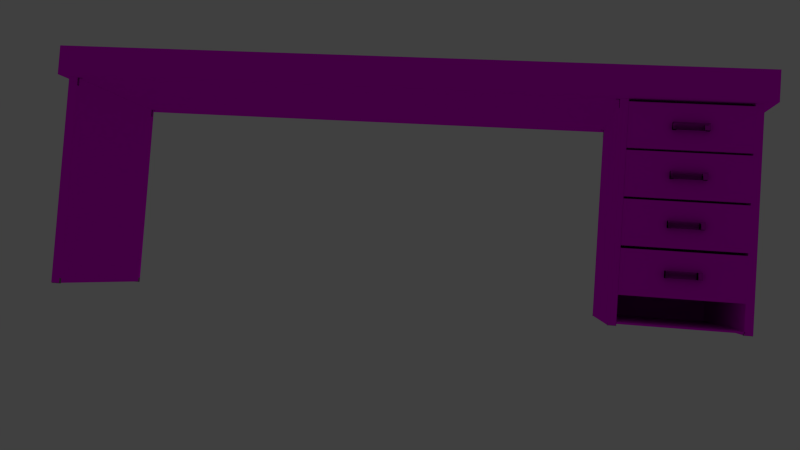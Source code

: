# Source: Desk.blend  (saved by Blender 2.72.0; exported with 4.5.12 LTS)
import bpy
from mathutils import Matrix  # noqa: F401  (used for matrix-valued properties, if any)

bpy.ops.wm.read_factory_settings(use_empty=True)
scene = bpy.context.scene
scene.name = 'Scene'

# ---- collections
col_collection_1 = bpy.data.collections.new('Collection 1'); scene.collection.children.link(col_collection_1)

# ---- images (referenced by path relative to the original .blend; pixels are not part of the script)
import os
ASSET_DIR = os.environ.get("B2B_ASSET_DIR", "")  # directory of the original .blend (textures are referenced by path, not embedded)
HERE = os.path.dirname(os.path.abspath(__file__))  # packed textures are extracted next to this script under _unpacked/

def load_image(name, relpath, width, height, colorspace="sRGB"):
    """Load a texture the original file referenced (path relative to the .blend, or extracted next to this script)."""
    p = next((c for c in (os.path.join(HERE, relpath), os.path.join(ASSET_DIR, relpath)) if relpath and os.path.exists(c)), "")
    if p:
        img = bpy.data.images.load(p, check_existing=True)
        img.name = name
    else:  # same state as the original file: an image datablock whose file is absent (Cycles renders it pink)
        img = bpy.data.images.new(name, width, height)
        img.source = "FILE"
        img.filepath = "//" + (relpath or name)
    img.colorspace_settings.name = colorspace
    return img
img_deskbody_jpg = load_image('DeskBody.jpg', 'DeskBody.jpg', 1024, 1024, 'sRGB')

# ---- materials (node trees are filled in below, after node groups)
mat_metalsupport = bpy.data.materials.new('MetalSupport')
mat_metalsupport.alpha_threshold = 0.0
mat_metalsupport.roughness = 0.5
mat_metalsupport.line_color = (0.0, 0.0, 0.0, 1.0)
mat_deskbody = bpy.data.materials.new('DeskBody')
mat_deskbody.alpha_threshold = 0.0
mat_deskbody.roughness = 0.5
mat_drawerpicker = bpy.data.materials.new('DrawerPicker')
mat_drawerpicker.alpha_threshold = 0.0
mat_drawerpicker.roughness = 0.5
mat_footsupport = bpy.data.materials.new('FootSupport')
mat_footsupport.alpha_threshold = 0.0
mat_footsupport.roughness = 0.5

# ---- material node trees
mat_metalsupport.use_nodes = True; mat_metalsupport.node_tree.nodes.clear()
_N = mat_metalsupport.node_tree.nodes; _L = mat_metalsupport.node_tree.links
n0 = _N.new('ShaderNodeOutputMaterial'); n0.name = 'Material Output'; n0.location = (300, 300)
n1 = _N.new('ShaderNodeBsdfRefraction'); n1.name = 'Refraction BSDF'; n1.location = (100, 300)
n1.inputs[0].default_value = (0.8, 0.8, 0.8, 1.0)
_L.new(n1.outputs[0], n0.inputs[0])
n0.is_active_output = True
mat_deskbody.use_nodes = True; mat_deskbody.node_tree.nodes.clear()
_N = mat_deskbody.node_tree.nodes; _L = mat_deskbody.node_tree.links
n0 = _N.new('ShaderNodeOutputMaterial'); n0.name = 'Material Output'; n0.location = (300, 300)
n1 = _N.new('ShaderNodeBsdfDiffuse'); n1.name = 'Diffuse BSDF'; n1.location = (100, 300)
n2 = _N.new('ShaderNodeTexImage'); n2.name = 'Image Texture'; n2.location = (-90, 300)
n2.width = 140
n2.image = img_deskbody_jpg
n3 = _N.new('ShaderNodeTexCoord'); n3.name = 'Texture Coordinate'; n3.location = (-274, 306)
_L.new(n1.outputs[0], n0.inputs[0])
_L.new(n2.outputs[0], n1.inputs[0])
_L.new(n3.outputs[0], n2.inputs[0])
n0.is_active_output = True
mat_drawerpicker.use_nodes = True; mat_drawerpicker.node_tree.nodes.clear()
_N = mat_drawerpicker.node_tree.nodes; _L = mat_drawerpicker.node_tree.links
n0 = _N.new('ShaderNodeOutputMaterial'); n0.name = 'Material Output'; n0.location = (300, 300)
n1 = _N.new('ShaderNodeBsdfRefraction'); n1.name = 'Refraction BSDF'; n1.location = (100, 300)
n1.inputs[0].default_value = (0.8, 0.8, 0.8, 1.0)
n1.inputs[2].default_value = 0.3
_L.new(n1.outputs[0], n0.inputs[0])
n0.is_active_output = True
mat_footsupport.use_nodes = True; mat_footsupport.node_tree.nodes.clear()
_N = mat_footsupport.node_tree.nodes; _L = mat_footsupport.node_tree.links
n0 = _N.new('ShaderNodeOutputMaterial'); n0.name = 'Material Output'; n0.location = (300, 300)
n1 = _N.new('ShaderNodeBsdfDiffuse'); n1.name = 'Diffuse BSDF'; n1.location = (10, 300)
n1.inputs[0].default_value = (0.196, 0.196, 0.196, 1.0)
_L.new(n1.outputs[0], n0.inputs[0])
n0.is_active_output = True

# ---- world
world_world = bpy.data.worlds.new('World'); scene.world = world_world
world_world.use_nodes = True; world_world.node_tree.nodes.clear()
_N = world_world.node_tree.nodes; _L = world_world.node_tree.links
n0 = _N.new('ShaderNodeOutputWorld'); n0.name = 'World Output'; n0.location = (300, 300)
n1 = _N.new('ShaderNodeBackground'); n1.name = 'Background'; n1.location = (10, 300)
n1.inputs[0].default_value = (0.05088, 0.05088, 0.05088, 1.0)
_L.new(n1.outputs[0], n0.inputs[0])
n0.is_active_output = True
world_world.color = (0.05088, 0.05088, 0.05088)
world_world.use_sun_shadow = False
world_world.sun_shadow_jitter_overblur = 0.0
world_world.cycles.sampling_method = 'MANUAL'
world_world.cycles.sample_map_resolution = 256

# ---- cameras
cam_camera = bpy.data.cameras.new('Camera')
cam_camera.clip_end = 100.0
cam_camera.lens = 35.0
cam_camera.sensor_width = 32.0
cam_camera.sensor_height = 18.0
cam_camera.ortho_scale = 7.314
cam_camera.dof.focus_distance = 0.0

# ---- lights
light_lamp = bpy.data.lights.new('Lamp', 'POINT')
light_lamp.transmission_factor = 0.0
light_lamp.cutoff_distance = 30.0
light_lamp.energy = 100.0
light_lamp.shadow_buffer_clip_start = 1.001
light_lamp.shadow_soft_size = 0.1
light_lamp.shadow_maximum_resolution = 0.006
light_lamp.use_absolute_resolution = True
light_lamp.cycles.use_multiple_importance_sampling = False

# ---- meshes
me_cube = bpy.data.meshes.new('Cube')
me_cube.from_pydata([(1.0, 1.0, -1.0), (1.0, -1.0, -1.0), (-1.0, -1.0, -1.0), (-1.0, 1.0, -1.0), (1.0, 1.0, 1.0), (1.0, -1.0, 1.0), (-1.0, -1.0, 1.0), (-1.0, 1.0, 1.0), (-0.9803, 0.9023, -15.24), (-0.9803, -0.9023, -15.24), (-0.9803, -0.9023, -1.004), (-0.9803, 0.9023, -1.004), (-0.9578, 0.9023, -15.24), (-0.9578, -0.9023, -15.24), (-0.9578, -0.9023, -1.004), (-0.9578, 0.9023, -1.004), (0.9481, 0.9023, -15.24), (0.9481, -0.9023, -15.24), (0.9481, -0.9023, -1.004), (0.9481, 0.9023, -1.004), (0.9706, 0.9023, -15.24), (0.9706, -0.9023, -15.24), (0.9706, -0.9023, -1.004), (0.9706, 0.9023, -1.004), (0.6026, 0.9023, -15.24), (0.6026, -0.9023, -15.24), (0.6026, -0.9023, -1.004), (0.6026, 0.9023, -1.004), (0.6251, 0.9023, -15.24), (0.6251, -0.9023, -15.24), (0.6251, -0.9023, -1.004), (0.6251, 0.9023, -1.004), (0.624, 0.9023, -15.02), (0.624, -0.9023, -15.02), (0.9499, -0.9023, -15.02), (0.9499, 0.9023, -15.02), (0.624, 0.9023, -15.13), (0.624, -0.9023, -15.13), (0.9499, -0.9023, -15.13), (0.9499, 0.9023, -15.13), (0.624, 0.8909, -1.004), (0.624, 0.8909, -15.02), (0.9499, 0.8909, -15.02), (0.9499, 0.8909, -1.004), (0.624, 0.8999, -1.004), (0.624, 0.8999, -15.02), (0.9499, 0.8999, -15.02), (0.9499, 0.8999, -1.004)], [], [(0, 1, 2, 3), (4, 7, 6, 5), (0, 4, 5, 1), (1, 5, 6, 2), (2, 6, 7, 3), (4, 0, 3, 7), (8, 9, 10, 11), (12, 15, 14, 13), (8, 12, 13, 9), (9, 13, 14, 10), (10, 14, 15, 11), (12, 8, 11, 15), (16, 17, 18, 19), (20, 23, 22, 21), (16, 20, 21, 17), (17, 21, 22, 18), (18, 22, 23, 19), (20, 16, 19, 23), (24, 25, 26, 27), (28, 31, 30, 29), (24, 28, 29, 25), (25, 29, 30, 26), (26, 30, 31, 27), (28, 24, 27, 31), (32, 33, 34, 35), (36, 39, 38, 37), (32, 36, 37, 33), (33, 37, 38, 34), (34, 38, 39, 35), (36, 32, 35, 39), (40, 41, 42, 43), (44, 47, 46, 45), (40, 44, 45, 41), (41, 45, 46, 42), (42, 46, 47, 43), (44, 40, 43, 47)])
me_cube.polygons.foreach_set('material_index', [1, 1, 1, 1, 1, 1, 1, 1, 1, 1, 1, 1, 1, 1, 1, 1, 1, 1, 1, 1, 1, 1, 1, 1, 1, 1, 1, 1, 1, 1, 1, 1, 1, 1, 1, 1])
me_cube.materials.append(mat_metalsupport)
me_cube.materials.append(mat_deskbody)
me_cube.use_remesh_preserve_volume = False
me_cube.use_remesh_preserve_attributes = False
me_cube.use_mirror_vertex_groups = False
me_cube.update()
me_cube_018 = bpy.data.meshes.new('Cube.018')
me_cube_018.from_pydata([(-1.0, -0.5982, 0.4314), (-1.0, 0.5726, 0.4314), (-1.0, 0.5726, -0.4331), (-1.0, -0.5982, -0.4331), (1.0, -0.5982, 0.4314), (1.0, -0.5982, -0.4331), (-0.9853, -0.5894, 0.4314), (-0.9853, 0.5642, 0.4314), (0.9853, 0.5642, 0.4314), (1.0, 0.5726, 0.4314), (0.9853, -0.5894, 0.4314), (1.0, 0.5726, -0.4331), (-0.9853, -0.5894, -0.4055), (-0.9853, 0.5642, -0.4055), (0.9853, 0.5642, -0.4055), (0.9853, -0.5894, -0.4055), (-0.295, -0.6317, -0.06794), (-0.295, -0.6193, -0.06794), (0.2954, -0.6193, -0.06794), (0.2954, -0.6317, -0.06794), (-0.295, -0.6317, 0.06796), (-0.295, -0.6193, 0.06796), (0.2954, -0.6193, 0.06796), (0.2954, -0.6317, 0.06796), (0.2364, -0.6193, 0.06796), (0.2364, -0.6193, -0.06794), (0.2364, -0.6317, 0.06796), (0.2364, -0.6317, -0.06794), (-0.2331, -0.6193, -0.06794), (-0.2331, -0.6317, 0.06796), (-0.2331, -0.6193, 0.06796), (-0.2331, -0.6317, -0.06794), (-0.295, -0.5982, -0.06794), (0.2954, -0.5982, -0.06794), (-0.295, -0.5982, 0.06796), (0.2954, -0.5982, 0.06796), (0.2364, -0.5982, 0.06796), (0.2364, -0.5982, -0.06794), (-0.2331, -0.5982, -0.06794), (-0.2331, -0.5982, 0.06796)], [], [(0, 1, 2, 3), (4, 0, 3, 5), (0, 6, 7, 8, 9, 1), (0, 4, 9, 8, 10, 6), (1, 9, 11, 2), (3, 2, 11, 5), (9, 4, 5, 11), (7, 6, 12, 13), (8, 7, 13, 14), (12, 15, 14, 13), (6, 10, 15, 12), (10, 8, 14, 15), (20, 21, 17, 16), (21, 30, 39, 34), (22, 23, 19, 18), (29, 20, 16, 31), (27, 25, 18, 19), (29, 30, 21, 20), (30, 24, 25, 28), (23, 26, 27, 19), (31, 28, 25, 27), (23, 22, 24, 26), (26, 29, 31, 27), (26, 24, 30, 29), (30, 28, 38, 39), (16, 17, 28, 31), (36, 35, 33, 37), (34, 39, 38, 32), (25, 24, 36, 37), (18, 25, 37, 33), (28, 17, 32, 38), (22, 18, 33, 35), (24, 22, 35, 36), (17, 21, 34, 32)])
me_cube_018.polygons.foreach_set('material_index', [1, 1, 1, 1, 1, 1, 1, 1, 1, 1, 1, 1, 0, 0, 0, 0, 0, 0, 0, 0, 0, 0, 0, 0, 0, 0, 0, 0, 0, 0, 0, 0, 0, 0])
me_cube_018.materials.append(mat_drawerpicker)
me_cube_018.materials.append(mat_deskbody)
me_cube_018.use_remesh_preserve_volume = False
me_cube_018.use_remesh_preserve_attributes = False
me_cube_018.use_mirror_vertex_groups = False
me_cube_018.update()
me_cube_017 = bpy.data.meshes.new('Cube.017')
me_cube_017.from_pydata([(-1.0, -0.5982, 0.4314), (-1.0, 0.5726, 0.4314), (-1.0, 0.5726, -0.4331), (-1.0, -0.5982, -0.4331), (1.0, -0.5982, 0.4314), (1.0, -0.5982, -0.4331), (-0.9853, -0.5894, 0.4314), (-0.9853, 0.5642, 0.4314), (0.9853, 0.5642, 0.4314), (1.0, 0.5726, 0.4314), (0.9853, -0.5894, 0.4314), (1.0, 0.5726, -0.4331), (-0.9853, -0.5894, -0.4055), (-0.9853, 0.5642, -0.4055), (0.9853, 0.5642, -0.4055), (0.9853, -0.5894, -0.4055), (-0.295, -0.6317, -0.06794), (-0.295, -0.6193, -0.06794), (0.2954, -0.6193, -0.06794), (0.2954, -0.6317, -0.06794), (-0.295, -0.6317, 0.06796), (-0.295, -0.6193, 0.06796), (0.2954, -0.6193, 0.06796), (0.2954, -0.6317, 0.06796), (0.2364, -0.6193, 0.06796), (0.2364, -0.6193, -0.06794), (0.2364, -0.6317, 0.06796), (0.2364, -0.6317, -0.06794), (-0.2331, -0.6193, -0.06794), (-0.2331, -0.6317, 0.06796), (-0.2331, -0.6193, 0.06796), (-0.2331, -0.6317, -0.06794), (-0.295, -0.5982, -0.06794), (0.2954, -0.5982, -0.06794), (-0.295, -0.5982, 0.06796), (0.2954, -0.5982, 0.06796), (0.2364, -0.5982, 0.06796), (0.2364, -0.5982, -0.06794), (-0.2331, -0.5982, -0.06794), (-0.2331, -0.5982, 0.06796)], [], [(0, 1, 2, 3), (4, 0, 3, 5), (0, 6, 7, 8, 9, 1), (0, 4, 9, 8, 10, 6), (1, 9, 11, 2), (3, 2, 11, 5), (9, 4, 5, 11), (7, 6, 12, 13), (8, 7, 13, 14), (12, 15, 14, 13), (6, 10, 15, 12), (10, 8, 14, 15), (20, 21, 17, 16), (21, 30, 39, 34), (22, 23, 19, 18), (29, 20, 16, 31), (27, 25, 18, 19), (29, 30, 21, 20), (30, 24, 25, 28), (23, 26, 27, 19), (31, 28, 25, 27), (23, 22, 24, 26), (26, 29, 31, 27), (26, 24, 30, 29), (30, 28, 38, 39), (16, 17, 28, 31), (36, 35, 33, 37), (34, 39, 38, 32), (25, 24, 36, 37), (18, 25, 37, 33), (28, 17, 32, 38), (22, 18, 33, 35), (24, 22, 35, 36), (17, 21, 34, 32)])
me_cube_017.polygons.foreach_set('material_index', [1, 1, 1, 1, 1, 1, 1, 1, 1, 1, 1, 1, 0, 0, 0, 0, 0, 0, 0, 0, 0, 0, 0, 0, 0, 0, 0, 0, 0, 0, 0, 0, 0, 0])
me_cube_017.materials.append(mat_drawerpicker)
me_cube_017.materials.append(mat_deskbody)
me_cube_017.use_remesh_preserve_volume = False
me_cube_017.use_remesh_preserve_attributes = False
me_cube_017.use_mirror_vertex_groups = False
me_cube_017.update()
me_cube_016 = bpy.data.meshes.new('Cube.016')
me_cube_016.from_pydata([(-1.0, -0.5982, 0.4314), (-1.0, 0.5726, 0.4314), (-1.0, 0.5726, -0.4331), (-1.0, -0.5982, -0.4331), (1.0, -0.5982, 0.4314), (1.0, -0.5982, -0.4331), (-0.9853, -0.5894, 0.4314), (-0.9853, 0.5642, 0.4314), (0.9853, 0.5642, 0.4314), (1.0, 0.5726, 0.4314), (0.9853, -0.5894, 0.4314), (1.0, 0.5726, -0.4331), (-0.9853, -0.5894, -0.4055), (-0.9853, 0.5642, -0.4055), (0.9853, 0.5642, -0.4055), (0.9853, -0.5894, -0.4055), (-0.295, -0.6317, -0.06794), (-0.295, -0.6193, -0.06794), (0.2954, -0.6193, -0.06794), (0.2954, -0.6317, -0.06794), (-0.295, -0.6317, 0.06796), (-0.295, -0.6193, 0.06796), (0.2954, -0.6193, 0.06796), (0.2954, -0.6317, 0.06796), (0.2364, -0.6193, 0.06796), (0.2364, -0.6193, -0.06794), (0.2364, -0.6317, 0.06796), (0.2364, -0.6317, -0.06794), (-0.2331, -0.6193, -0.06794), (-0.2331, -0.6317, 0.06796), (-0.2331, -0.6193, 0.06796), (-0.2331, -0.6317, -0.06794), (-0.295, -0.5982, -0.06794), (0.2954, -0.5982, -0.06794), (-0.295, -0.5982, 0.06796), (0.2954, -0.5982, 0.06796), (0.2364, -0.5982, 0.06796), (0.2364, -0.5982, -0.06794), (-0.2331, -0.5982, -0.06794), (-0.2331, -0.5982, 0.06796)], [], [(0, 1, 2, 3), (4, 0, 3, 5), (0, 6, 7, 8, 9, 1), (0, 4, 9, 8, 10, 6), (1, 9, 11, 2), (3, 2, 11, 5), (9, 4, 5, 11), (7, 6, 12, 13), (8, 7, 13, 14), (12, 15, 14, 13), (6, 10, 15, 12), (10, 8, 14, 15), (20, 21, 17, 16), (21, 30, 39, 34), (22, 23, 19, 18), (29, 20, 16, 31), (27, 25, 18, 19), (29, 30, 21, 20), (30, 24, 25, 28), (23, 26, 27, 19), (31, 28, 25, 27), (23, 22, 24, 26), (26, 29, 31, 27), (26, 24, 30, 29), (30, 28, 38, 39), (16, 17, 28, 31), (36, 35, 33, 37), (34, 39, 38, 32), (25, 24, 36, 37), (18, 25, 37, 33), (28, 17, 32, 38), (22, 18, 33, 35), (24, 22, 35, 36), (17, 21, 34, 32)])
me_cube_016.polygons.foreach_set('material_index', [1, 1, 1, 1, 1, 1, 1, 1, 1, 1, 1, 1, 0, 0, 0, 0, 0, 0, 0, 0, 0, 0, 0, 0, 0, 0, 0, 0, 0, 0, 0, 0, 0, 0])
me_cube_016.materials.append(mat_drawerpicker)
me_cube_016.materials.append(mat_deskbody)
me_cube_016.use_remesh_preserve_volume = False
me_cube_016.use_remesh_preserve_attributes = False
me_cube_016.use_mirror_vertex_groups = False
me_cube_016.update()
me_cube_015 = bpy.data.meshes.new('Cube.015')
me_cube_015.from_pydata([(-1.0, -0.5982, 0.4314), (-1.0, 0.5726, 0.4314), (-1.0, 0.5726, -0.4331), (-1.0, -0.5982, -0.4331), (1.0, -0.5982, 0.4314), (1.0, -0.5982, -0.4331), (-0.9853, -0.5894, 0.4314), (-0.9853, 0.5642, 0.4314), (0.9853, 0.5642, 0.4314), (1.0, 0.5726, 0.4314), (0.9853, -0.5894, 0.4314), (1.0, 0.5726, -0.4331), (-0.9853, -0.5894, -0.4055), (-0.9853, 0.5642, -0.4055), (0.9853, 0.5642, -0.4055), (0.9853, -0.5894, -0.4055), (-0.295, -0.6317, -0.06794), (-0.295, -0.6193, -0.06794), (0.2954, -0.6193, -0.06794), (0.2954, -0.6317, -0.06794), (-0.295, -0.6317, 0.06796), (-0.295, -0.6193, 0.06796), (0.2954, -0.6193, 0.06796), (0.2954, -0.6317, 0.06796), (0.2364, -0.6193, 0.06796), (0.2364, -0.6193, -0.06794), (0.2364, -0.6317, 0.06796), (0.2364, -0.6317, -0.06794), (-0.2331, -0.6193, -0.06794), (-0.2331, -0.6317, 0.06796), (-0.2331, -0.6193, 0.06796), (-0.2331, -0.6317, -0.06794), (-0.295, -0.5982, -0.06794), (0.2954, -0.5982, -0.06794), (-0.295, -0.5982, 0.06796), (0.2954, -0.5982, 0.06796), (0.2364, -0.5982, 0.06796), (0.2364, -0.5982, -0.06794), (-0.2331, -0.5982, -0.06794), (-0.2331, -0.5982, 0.06796)], [], [(0, 1, 2, 3), (4, 0, 3, 5), (0, 6, 7, 8, 9, 1), (0, 4, 9, 8, 10, 6), (1, 9, 11, 2), (3, 2, 11, 5), (9, 4, 5, 11), (7, 6, 12, 13), (8, 7, 13, 14), (12, 15, 14, 13), (6, 10, 15, 12), (10, 8, 14, 15), (20, 21, 17, 16), (21, 30, 39, 34), (22, 23, 19, 18), (29, 20, 16, 31), (27, 25, 18, 19), (29, 30, 21, 20), (30, 24, 25, 28), (23, 26, 27, 19), (31, 28, 25, 27), (23, 22, 24, 26), (26, 29, 31, 27), (26, 24, 30, 29), (30, 28, 38, 39), (16, 17, 28, 31), (36, 35, 33, 37), (34, 39, 38, 32), (25, 24, 36, 37), (18, 25, 37, 33), (28, 17, 32, 38), (22, 18, 33, 35), (24, 22, 35, 36), (17, 21, 34, 32)])
me_cube_015.polygons.foreach_set('material_index', [1, 1, 1, 1, 1, 1, 1, 1, 1, 1, 1, 1, 0, 0, 0, 0, 0, 0, 0, 0, 0, 0, 0, 0, 0, 0, 0, 0, 0, 0, 0, 0, 0, 0])
me_cube_015.materials.append(mat_drawerpicker)
me_cube_015.materials.append(mat_deskbody)
me_cube_015.use_remesh_preserve_volume = False
me_cube_015.use_remesh_preserve_attributes = False
me_cube_015.use_mirror_vertex_groups = False
me_cube_015.update()
me_cube_010 = bpy.data.meshes.new('Cube.010')
me_cube_010.from_pydata([(-1.0, -1.0, 1.0), (-1.0, 1.0, 1.0), (-1.0, 1.0, -1.0), (-1.0, -1.0, -1.0), (1.0, -1.0, 1.0), (0.9553, -1.0, 1.0), (0.9553, -1.0, -0.9008), (-0.962, -1.0, -0.9008), (-0.962, -1.0, 1.0), (1.0, -1.0, -1.0), (-0.962, 1.0, 1.0), (-0.962, 1.0, -0.9008), (0.9553, 1.0, -0.9008), (0.9553, 1.0, 1.0), (1.0, 1.0, 1.0), (1.0, 1.0, -1.0)], [], [(0, 1, 2, 3), (4, 5, 6, 7, 8, 0, 3, 9), (10, 1, 0, 8), (1, 10, 11, 12, 13, 14, 15, 2), (3, 2, 15, 9), (14, 4, 9, 15), (4, 14, 13, 5), (11, 10, 8, 7), (12, 11, 7, 6), (6, 5, 13, 12)])
me_cube_010.materials.append(mat_footsupport)
me_cube_010.use_remesh_preserve_volume = False
me_cube_010.use_remesh_preserve_attributes = False
me_cube_010.use_mirror_vertex_groups = False
me_cube_010.update()
me_cube_009 = bpy.data.meshes.new('Cube.009')
me_cube_009.from_pydata([(-1.0, -1.0, 1.0), (-1.0, 1.0, 1.0), (-1.0, 1.0, -1.0), (-1.0, -1.0, -1.0), (1.0, -1.0, 1.0), (0.9553, -1.0, 1.0), (0.9553, -1.0, -0.9008), (-0.962, -1.0, -0.9008), (-0.962, -1.0, 1.0), (1.0, -1.0, -1.0), (-0.962, 1.0, 1.0), (-0.962, 1.0, -0.9008), (0.9553, 1.0, -0.9008), (0.9553, 1.0, 1.0), (1.0, 1.0, 1.0), (1.0, 1.0, -1.0)], [], [(0, 1, 2, 3), (4, 5, 6, 7, 8, 0, 3, 9), (10, 1, 0, 8), (1, 10, 11, 12, 13, 14, 15, 2), (3, 2, 15, 9), (14, 4, 9, 15), (4, 14, 13, 5), (11, 10, 8, 7), (12, 11, 7, 6), (6, 5, 13, 12)])
me_cube_009.materials.append(mat_footsupport)
me_cube_009.use_remesh_preserve_volume = False
me_cube_009.use_remesh_preserve_attributes = False
me_cube_009.use_mirror_vertex_groups = False
me_cube_009.update()
me_cube_008 = bpy.data.meshes.new('Cube.008')
me_cube_008.from_pydata([(3.259e-05, -0.01295, -0.2742), (-0.0005253, -0.01239, -0.2742), (3.259e-05, -0.01239, -0.2747), (-0.0005253, 0.01265, -0.2742), (3.259e-05, 0.01321, -0.2742), (3.259e-05, 0.01265, -0.2747), (3.259e-05, 0.01321, -0.2742), (0.0005905, 0.01265, -0.2742), (3.259e-05, 0.01265, -0.2747), (0.0005905, -0.01239, -0.2742), (3.259e-05, -0.01295, -0.2742), (3.259e-05, -0.01239, -0.2747), (-0.0005253, -0.01239, 0.2571), (3.259e-05, -0.01295, 0.2571), (3.259e-05, -0.01239, 0.2576), (3.259e-05, 0.01321, 0.2571), (-0.0005253, 0.01265, 0.2571), (3.259e-05, 0.01265, 0.2576), (0.001148, 0.01321, 0.2571), (3.259e-05, 0.01321, 0.2571), (3.259e-05, 0.01265, 0.2576), (0.001148, 0.01265, 0.2576), (0.001148, -0.01295, 0.2571), (0.001148, -0.01239, 0.2576), (3.259e-05, -0.01239, 0.2576), (3.259e-05, -0.01295, 0.2571), (3.259e-05, -0.01295, 0.2478), (3.259e-05, -0.01295, 0.2489), (-0.0005253, -0.01239, 0.2489), (-0.0005253, -0.01239, 0.2478), (3.259e-05, 0.01321, 0.2489), (3.259e-05, 0.01321, 0.2478), (-0.0005253, 0.01265, 0.2478), (-0.0005253, 0.01265, 0.2489), (0.001148, 0.01265, 0.2484), (0.0005905, 0.01265, 0.2478), (3.259e-05, 0.01321, 0.2478), (3.259e-05, 0.01321, 0.2489), (0.001148, 0.01321, 0.2489), (3.259e-05, -0.01295, 0.2489), (3.259e-05, -0.01295, 0.2478), (0.0005905, -0.01239, 0.2478), (0.001148, -0.01239, 0.2484), (0.001148, -0.01295, 0.2489), (0.009071, 0.01321, 0.2571), (0.009071, 0.01265, 0.2576), (0.009628, 0.01265, 0.2571), (0.009628, -0.01239, 0.2571), (0.009071, -0.01239, 0.2576), (0.009071, -0.01295, 0.2571), (0.009071, 0.01265, 0.2484), (0.009071, 0.01321, 0.2489), (0.009628, 0.01265, 0.2489), (0.009628, -0.01239, 0.2489), (0.009071, -0.01295, 0.2489), (0.009071, -0.01239, 0.2484)], [], [(31, 36, 6, 4), (35, 41, 9, 7), (25, 13, 27, 39), (29, 32, 3, 1), (40, 26, 0, 10), (15, 19, 37, 30), (24, 20, 17, 14), (21, 23, 48, 45), (46, 47, 53, 52), (12, 16, 33, 28), (42, 34, 50, 55), (22, 43, 54, 49), (38, 18, 44, 51), (0, 1, 2), (3, 4, 5), (6, 7, 8), (9, 10, 11), (12, 13, 14), (15, 16, 17), (18, 19, 20, 21), (22, 23, 24, 25), (26, 27, 28, 29), (30, 31, 32, 33), (34, 35, 36, 37, 38), (39, 40, 41, 42, 43), (44, 45, 46), (47, 48, 49), (50, 51, 52), (53, 54, 55), (27, 13, 12, 28), (14, 17, 16, 12), (31, 4, 3, 32), (5, 2, 1, 3), (17, 20, 19, 15), (35, 7, 6, 36), (8, 5, 4, 6), (20, 24, 23, 21), (40, 10, 9, 41), (11, 8, 7, 9), (24, 14, 13, 25), (2, 11, 10, 0), (0, 26, 29, 1), (15, 30, 33, 16), (18, 38, 37, 19), (25, 39, 43, 22), (32, 29, 28, 33), (36, 31, 30, 37), (41, 35, 34, 42), (26, 40, 39, 27), (45, 48, 47, 46), (46, 52, 51, 44), (49, 54, 53, 47), (55, 50, 52, 53), (54, 43, 42, 55), (38, 51, 50, 34), (48, 23, 22, 49), (21, 45, 44, 18), (2, 5, 8, 11)])
me_cube_008.materials.append(mat_metalsupport)
me_cube_008.use_remesh_preserve_volume = False
me_cube_008.use_remesh_preserve_attributes = False
me_cube_008.use_mirror_vertex_groups = False
me_cube_008.update()
me_cube_007 = bpy.data.meshes.new('Cube.007')
me_cube_007.from_pydata([(3.259e-05, -0.01295, -0.2742), (-0.0005253, -0.01239, -0.2742), (3.259e-05, -0.01239, -0.2747), (-0.0005253, 0.01265, -0.2742), (3.259e-05, 0.01321, -0.2742), (3.259e-05, 0.01265, -0.2747), (3.259e-05, 0.01321, -0.2742), (0.0005905, 0.01265, -0.2742), (3.259e-05, 0.01265, -0.2747), (0.0005905, -0.01239, -0.2742), (3.259e-05, -0.01295, -0.2742), (3.259e-05, -0.01239, -0.2747), (-0.0005253, -0.01239, 0.2571), (3.259e-05, -0.01295, 0.2571), (3.259e-05, -0.01239, 0.2576), (3.259e-05, 0.01321, 0.2571), (-0.0005253, 0.01265, 0.2571), (3.259e-05, 0.01265, 0.2576), (0.001148, 0.01321, 0.2571), (3.259e-05, 0.01321, 0.2571), (3.259e-05, 0.01265, 0.2576), (0.001148, 0.01265, 0.2576), (0.001148, -0.01295, 0.2571), (0.001148, -0.01239, 0.2576), (3.259e-05, -0.01239, 0.2576), (3.259e-05, -0.01295, 0.2571), (3.259e-05, -0.01295, 0.2478), (3.259e-05, -0.01295, 0.2489), (-0.0005253, -0.01239, 0.2489), (-0.0005253, -0.01239, 0.2478), (3.259e-05, 0.01321, 0.2489), (3.259e-05, 0.01321, 0.2478), (-0.0005253, 0.01265, 0.2478), (-0.0005253, 0.01265, 0.2489), (0.001148, 0.01265, 0.2484), (0.0005905, 0.01265, 0.2478), (3.259e-05, 0.01321, 0.2478), (3.259e-05, 0.01321, 0.2489), (0.001148, 0.01321, 0.2489), (3.259e-05, -0.01295, 0.2489), (3.259e-05, -0.01295, 0.2478), (0.0005905, -0.01239, 0.2478), (0.001148, -0.01239, 0.2484), (0.001148, -0.01295, 0.2489), (0.009071, 0.01321, 0.2571), (0.009071, 0.01265, 0.2576), (0.009628, 0.01265, 0.2571), (0.009628, -0.01239, 0.2571), (0.009071, -0.01239, 0.2576), (0.009071, -0.01295, 0.2571), (0.009071, 0.01265, 0.2484), (0.009071, 0.01321, 0.2489), (0.009628, 0.01265, 0.2489), (0.009628, -0.01239, 0.2489), (0.009071, -0.01295, 0.2489), (0.009071, -0.01239, 0.2484)], [], [(31, 36, 6, 4), (35, 41, 9, 7), (25, 13, 27, 39), (29, 32, 3, 1), (40, 26, 0, 10), (15, 19, 37, 30), (24, 20, 17, 14), (21, 23, 48, 45), (46, 47, 53, 52), (12, 16, 33, 28), (42, 34, 50, 55), (22, 43, 54, 49), (38, 18, 44, 51), (0, 1, 2), (3, 4, 5), (6, 7, 8), (9, 10, 11), (12, 13, 14), (15, 16, 17), (18, 19, 20, 21), (22, 23, 24, 25), (26, 27, 28, 29), (30, 31, 32, 33), (34, 35, 36, 37, 38), (39, 40, 41, 42, 43), (44, 45, 46), (47, 48, 49), (50, 51, 52), (53, 54, 55), (27, 13, 12, 28), (14, 17, 16, 12), (31, 4, 3, 32), (5, 2, 1, 3), (17, 20, 19, 15), (35, 7, 6, 36), (8, 5, 4, 6), (20, 24, 23, 21), (40, 10, 9, 41), (11, 8, 7, 9), (24, 14, 13, 25), (2, 11, 10, 0), (0, 26, 29, 1), (15, 30, 33, 16), (18, 38, 37, 19), (25, 39, 43, 22), (32, 29, 28, 33), (36, 31, 30, 37), (41, 35, 34, 42), (26, 40, 39, 27), (45, 48, 47, 46), (46, 52, 51, 44), (49, 54, 53, 47), (55, 50, 52, 53), (54, 43, 42, 55), (38, 51, 50, 34), (48, 23, 22, 49), (21, 45, 44, 18), (2, 5, 8, 11)])
me_cube_007.materials.append(mat_metalsupport)
me_cube_007.use_remesh_preserve_volume = False
me_cube_007.use_remesh_preserve_attributes = False
me_cube_007.use_mirror_vertex_groups = False
me_cube_007.update()
me_cube_006 = bpy.data.meshes.new('Cube.006')
me_cube_006.from_pydata([(-1.0, -1.0, 1.0), (-1.0, 1.0, 1.0), (-1.0, 1.0, -1.0), (-1.0, -1.0, -1.0), (1.0, -1.0, 1.0), (0.9553, -1.0, 1.0), (0.9553, -1.0, -0.9008), (-0.962, -1.0, -0.9008), (-0.962, -1.0, 1.0), (1.0, -1.0, -1.0), (-0.962, 1.0, 1.0), (-0.962, 1.0, -0.9008), (0.9553, 1.0, -0.9008), (0.9553, 1.0, 1.0), (1.0, 1.0, 1.0), (1.0, 1.0, -1.0)], [], [(0, 1, 2, 3), (4, 5, 6, 7, 8, 0, 3, 9), (10, 1, 0, 8), (1, 10, 11, 12, 13, 14, 15, 2), (3, 2, 15, 9), (14, 4, 9, 15), (4, 14, 13, 5), (11, 10, 8, 7), (12, 11, 7, 6), (6, 5, 13, 12)])
me_cube_006.materials.append(mat_footsupport)
me_cube_006.use_remesh_preserve_volume = False
me_cube_006.use_remesh_preserve_attributes = False
me_cube_006.use_mirror_vertex_groups = False
me_cube_006.update()
me_cube_005 = bpy.data.meshes.new('Cube.005')
me_cube_005.from_pydata([(-1.0, -1.0, 1.0), (-1.0, 1.0, 1.0), (-1.0, 1.0, -1.0), (-1.0, -1.0, -1.0), (1.0, -1.0, 1.0), (0.9553, -1.0, 1.0), (0.9553, -1.0, -0.9008), (-0.962, -1.0, -0.9008), (-0.962, -1.0, 1.0), (1.0, -1.0, -1.0), (-0.962, 1.0, 1.0), (-0.962, 1.0, -0.9008), (0.9553, 1.0, -0.9008), (0.9553, 1.0, 1.0), (1.0, 1.0, 1.0), (1.0, 1.0, -1.0)], [], [(0, 1, 2, 3), (4, 5, 6, 7, 8, 0, 3, 9), (10, 1, 0, 8), (1, 10, 11, 12, 13, 14, 15, 2), (3, 2, 15, 9), (14, 4, 9, 15), (4, 14, 13, 5), (11, 10, 8, 7), (12, 11, 7, 6), (6, 5, 13, 12)])
me_cube_005.materials.append(mat_footsupport)
me_cube_005.use_remesh_preserve_volume = False
me_cube_005.use_remesh_preserve_attributes = False
me_cube_005.use_mirror_vertex_groups = False
me_cube_005.update()
me_cube_004 = bpy.data.meshes.new('Cube.004')
me_cube_004.from_pydata([(-1.0, -1.0, 1.0), (-1.0, 1.0, 1.0), (-1.0, 1.0, -1.0), (-1.0, -1.0, -1.0), (1.0, -1.0, 1.0), (0.9553, -1.0, 1.0), (0.9553, -1.0, -0.9008), (-0.962, -1.0, -0.9008), (-0.962, -1.0, 1.0), (1.0, -1.0, -1.0), (-0.962, 1.0, 1.0), (-0.962, 1.0, -0.9008), (0.9553, 1.0, -0.9008), (0.9553, 1.0, 1.0), (1.0, 1.0, 1.0), (1.0, 1.0, -1.0)], [], [(0, 1, 2, 3), (4, 5, 6, 7, 8, 0, 3, 9), (10, 1, 0, 8), (1, 10, 11, 12, 13, 14, 15, 2), (3, 2, 15, 9), (14, 4, 9, 15), (4, 14, 13, 5), (11, 10, 8, 7), (12, 11, 7, 6), (6, 5, 13, 12)])
me_cube_004.materials.append(mat_footsupport)
me_cube_004.use_remesh_preserve_volume = False
me_cube_004.use_remesh_preserve_attributes = False
me_cube_004.use_mirror_vertex_groups = False
me_cube_004.update()
me_cube_002 = bpy.data.meshes.new('Cube.002')
me_cube_002.from_pydata([(3.259e-05, -0.01295, -0.2742), (-0.0005253, -0.01239, -0.2742), (3.259e-05, -0.01239, -0.2747), (-0.0005253, 0.01265, -0.2742), (3.259e-05, 0.01321, -0.2742), (3.259e-05, 0.01265, -0.2747), (3.259e-05, 0.01321, -0.2742), (0.0005905, 0.01265, -0.2742), (3.259e-05, 0.01265, -0.2747), (0.0005905, -0.01239, -0.2742), (3.259e-05, -0.01295, -0.2742), (3.259e-05, -0.01239, -0.2747), (-0.0005253, -0.01239, 0.2571), (3.259e-05, -0.01295, 0.2571), (3.259e-05, -0.01239, 0.2576), (3.259e-05, 0.01321, 0.2571), (-0.0005253, 0.01265, 0.2571), (3.259e-05, 0.01265, 0.2576), (0.001148, 0.01321, 0.2571), (3.259e-05, 0.01321, 0.2571), (3.259e-05, 0.01265, 0.2576), (0.001148, 0.01265, 0.2576), (0.001148, -0.01295, 0.2571), (0.001148, -0.01239, 0.2576), (3.259e-05, -0.01239, 0.2576), (3.259e-05, -0.01295, 0.2571), (3.259e-05, -0.01295, 0.2478), (3.259e-05, -0.01295, 0.2489), (-0.0005253, -0.01239, 0.2489), (-0.0005253, -0.01239, 0.2478), (3.259e-05, 0.01321, 0.2489), (3.259e-05, 0.01321, 0.2478), (-0.0005253, 0.01265, 0.2478), (-0.0005253, 0.01265, 0.2489), (0.001148, 0.01265, 0.2484), (0.0005905, 0.01265, 0.2478), (3.259e-05, 0.01321, 0.2478), (3.259e-05, 0.01321, 0.2489), (0.001148, 0.01321, 0.2489), (3.259e-05, -0.01295, 0.2489), (3.259e-05, -0.01295, 0.2478), (0.0005905, -0.01239, 0.2478), (0.001148, -0.01239, 0.2484), (0.001148, -0.01295, 0.2489), (0.009071, 0.01321, 0.2571), (0.009071, 0.01265, 0.2576), (0.009628, 0.01265, 0.2571), (0.009628, -0.01239, 0.2571), (0.009071, -0.01239, 0.2576), (0.009071, -0.01295, 0.2571), (0.009071, 0.01265, 0.2484), (0.009071, 0.01321, 0.2489), (0.009628, 0.01265, 0.2489), (0.009628, -0.01239, 0.2489), (0.009071, -0.01295, 0.2489), (0.009071, -0.01239, 0.2484)], [], [(31, 36, 6, 4), (35, 41, 9, 7), (25, 13, 27, 39), (29, 32, 3, 1), (40, 26, 0, 10), (15, 19, 37, 30), (24, 20, 17, 14), (21, 23, 48, 45), (46, 47, 53, 52), (12, 16, 33, 28), (42, 34, 50, 55), (22, 43, 54, 49), (38, 18, 44, 51), (0, 1, 2), (3, 4, 5), (6, 7, 8), (9, 10, 11), (12, 13, 14), (15, 16, 17), (18, 19, 20, 21), (22, 23, 24, 25), (26, 27, 28, 29), (30, 31, 32, 33), (34, 35, 36, 37, 38), (39, 40, 41, 42, 43), (44, 45, 46), (47, 48, 49), (50, 51, 52), (53, 54, 55), (27, 13, 12, 28), (14, 17, 16, 12), (31, 4, 3, 32), (5, 2, 1, 3), (17, 20, 19, 15), (35, 7, 6, 36), (8, 5, 4, 6), (20, 24, 23, 21), (40, 10, 9, 41), (11, 8, 7, 9), (24, 14, 13, 25), (2, 11, 10, 0), (0, 26, 29, 1), (15, 30, 33, 16), (18, 38, 37, 19), (25, 39, 43, 22), (32, 29, 28, 33), (36, 31, 30, 37), (41, 35, 34, 42), (26, 40, 39, 27), (45, 48, 47, 46), (46, 52, 51, 44), (49, 54, 53, 47), (55, 50, 52, 53), (54, 43, 42, 55), (38, 51, 50, 34), (48, 23, 22, 49), (21, 45, 44, 18), (2, 5, 8, 11)])
me_cube_002.materials.append(mat_metalsupport)
me_cube_002.use_remesh_preserve_volume = False
me_cube_002.use_remesh_preserve_attributes = False
me_cube_002.use_mirror_vertex_groups = False
me_cube_002.update()
me_cube_001 = bpy.data.meshes.new('Cube.001')
me_cube_001.from_pydata([(3.259e-05, -0.01295, -0.2742), (-0.0005253, -0.01239, -0.2742), (3.259e-05, -0.01239, -0.2747), (-0.0005253, 0.01265, -0.2742), (3.259e-05, 0.01321, -0.2742), (3.259e-05, 0.01265, -0.2747), (3.259e-05, 0.01321, -0.2742), (0.0005905, 0.01265, -0.2742), (3.259e-05, 0.01265, -0.2747), (0.0005905, -0.01239, -0.2742), (3.259e-05, -0.01295, -0.2742), (3.259e-05, -0.01239, -0.2747), (-0.0005253, -0.01239, 0.2571), (3.259e-05, -0.01295, 0.2571), (3.259e-05, -0.01239, 0.2576), (3.259e-05, 0.01321, 0.2571), (-0.0005253, 0.01265, 0.2571), (3.259e-05, 0.01265, 0.2576), (0.001148, 0.01321, 0.2571), (3.259e-05, 0.01321, 0.2571), (3.259e-05, 0.01265, 0.2576), (0.001148, 0.01265, 0.2576), (0.001148, -0.01295, 0.2571), (0.001148, -0.01239, 0.2576), (3.259e-05, -0.01239, 0.2576), (3.259e-05, -0.01295, 0.2571), (3.259e-05, -0.01295, 0.2478), (3.259e-05, -0.01295, 0.2489), (-0.0005253, -0.01239, 0.2489), (-0.0005253, -0.01239, 0.2478), (3.259e-05, 0.01321, 0.2489), (3.259e-05, 0.01321, 0.2478), (-0.0005253, 0.01265, 0.2478), (-0.0005253, 0.01265, 0.2489), (0.001148, 0.01265, 0.2484), (0.0005905, 0.01265, 0.2478), (3.259e-05, 0.01321, 0.2478), (3.259e-05, 0.01321, 0.2489), (0.001148, 0.01321, 0.2489), (3.259e-05, -0.01295, 0.2489), (3.259e-05, -0.01295, 0.2478), (0.0005905, -0.01239, 0.2478), (0.001148, -0.01239, 0.2484), (0.001148, -0.01295, 0.2489), (0.009071, 0.01321, 0.2571), (0.009071, 0.01265, 0.2576), (0.009628, 0.01265, 0.2571), (0.009628, -0.01239, 0.2571), (0.009071, -0.01239, 0.2576), (0.009071, -0.01295, 0.2571), (0.009071, 0.01265, 0.2484), (0.009071, 0.01321, 0.2489), (0.009628, 0.01265, 0.2489), (0.009628, -0.01239, 0.2489), (0.009071, -0.01295, 0.2489), (0.009071, -0.01239, 0.2484)], [], [(31, 36, 6, 4), (35, 41, 9, 7), (25, 13, 27, 39), (29, 32, 3, 1), (40, 26, 0, 10), (15, 19, 37, 30), (24, 20, 17, 14), (21, 23, 48, 45), (46, 47, 53, 52), (12, 16, 33, 28), (42, 34, 50, 55), (22, 43, 54, 49), (38, 18, 44, 51), (0, 1, 2), (3, 4, 5), (6, 7, 8), (9, 10, 11), (12, 13, 14), (15, 16, 17), (18, 19, 20, 21), (22, 23, 24, 25), (26, 27, 28, 29), (30, 31, 32, 33), (34, 35, 36, 37, 38), (39, 40, 41, 42, 43), (44, 45, 46), (47, 48, 49), (50, 51, 52), (53, 54, 55), (27, 13, 12, 28), (14, 17, 16, 12), (31, 4, 3, 32), (5, 2, 1, 3), (17, 20, 19, 15), (35, 7, 6, 36), (8, 5, 4, 6), (20, 24, 23, 21), (40, 10, 9, 41), (11, 8, 7, 9), (24, 14, 13, 25), (2, 11, 10, 0), (0, 26, 29, 1), (15, 30, 33, 16), (18, 38, 37, 19), (25, 39, 43, 22), (32, 29, 28, 33), (36, 31, 30, 37), (41, 35, 34, 42), (26, 40, 39, 27), (45, 48, 47, 46), (46, 52, 51, 44), (49, 54, 53, 47), (55, 50, 52, 53), (54, 43, 42, 55), (38, 51, 50, 34), (48, 23, 22, 49), (21, 45, 44, 18), (2, 5, 8, 11)])
me_cube_001.materials.append(mat_metalsupport)
me_cube_001.use_remesh_preserve_volume = False
me_cube_001.use_remesh_preserve_attributes = False
me_cube_001.use_mirror_vertex_groups = False
me_cube_001.update()
me_cube_003 = bpy.data.meshes.new('Cube.003')
me_cube_003.from_pydata([(-1.0, -1.0, 1.0), (-1.0, 1.0, 1.0), (-1.0, 1.0, -1.0), (-1.0, -1.0, -1.0), (1.0, -1.0, 1.0), (0.9553, -1.0, 1.0), (0.9553, -1.0, -0.9008), (-0.962, -1.0, -0.9008), (-0.962, -1.0, 1.0), (1.0, -1.0, -1.0), (-0.962, 1.0, 1.0), (-0.962, 1.0, -0.9008), (0.9553, 1.0, -0.9008), (0.9553, 1.0, 1.0), (1.0, 1.0, 1.0), (1.0, 1.0, -1.0)], [], [(0, 1, 2, 3), (4, 5, 6, 7, 8, 0, 3, 9), (10, 1, 0, 8), (1, 10, 11, 12, 13, 14, 15, 2), (3, 2, 15, 9), (14, 4, 9, 15), (4, 14, 13, 5), (11, 10, 8, 7), (12, 11, 7, 6), (6, 5, 13, 12)])
me_cube_003.materials.append(mat_footsupport)
me_cube_003.use_remesh_preserve_volume = False
me_cube_003.use_remesh_preserve_attributes = False
me_cube_003.use_mirror_vertex_groups = False
me_cube_003.update()

# ---- objects
ob_desk = bpy.data.objects.new('Desk', me_cube)
ob_drawer_4 = bpy.data.objects.new('Drawer_4', me_cube_018)
ob_drawer_3 = bpy.data.objects.new('Drawer_3', me_cube_017)
ob_drawer_2 = bpy.data.objects.new('Drawer_2', me_cube_016)
ob_drawer_1 = bpy.data.objects.new('Drawer_1', me_cube_015)
ob_drawerdeskprotector_r_001 = bpy.data.objects.new('DrawerDeskProtector_R.001', me_cube_010)
ob_drawerdeskprotector_l_001 = bpy.data.objects.new('DrawerDeskProtector_L.001', me_cube_009)
ob_metalicsupport_l_001 = bpy.data.objects.new('MetalicSupport_L.001', me_cube_008)
ob_metalicsupport_r_001 = bpy.data.objects.new('MetalicSupport_R.001', me_cube_007)
ob_drawerdeskprotector_l = bpy.data.objects.new('DrawerDeskProtector_L', me_cube_006)
ob_drawerdeskprotector_r = bpy.data.objects.new('DrawerDeskProtector_R', me_cube_005)
ob_deskprotector_r = bpy.data.objects.new('DeskProtector_R', me_cube_004)
ob_metalicsupport_r = bpy.data.objects.new('MetalicSupport_R', me_cube_002)
ob_metalicsupport_l = bpy.data.objects.new('MetalicSupport_L', me_cube_001)
ob_deskprotector_l = bpy.data.objects.new('DeskProtector_L', me_cube_003)
ob_lamp = bpy.data.objects.new('Lamp', light_lamp)
ob_camera = bpy.data.objects.new('Camera', cam_camera)

# ---- transforms, parenting, visibility, modifiers, constraints
ob_desk.location = (0.0, 0.0, 1.316)
ob_desk.scale = (1.991, 0.5952, 0.08464)
ob_desk.lock_rotations_4d = False
ob_desk.empty_display_type = 'ARROWS'
ob_desk.lineart.crease_threshold = 0.0
ob_drawer_4.parent = ob_desk
ob_drawer_4.matrix_parent_inverse = Matrix(((0.5022, 0.0, 0.0, 0.0), (0.0, 1.68, 0.0, 0.0), (0.0, 0.0, 11.82, 0.0), (0.0, 0.0, 0.0, 1.0)))
ob_drawer_4.location = (1.567, -0.002153, -1.003)
ob_drawer_4.scale = (0.3216, 0.9122, 0.2851)
ob_drawer_4.lineart.crease_threshold = 0.0
ob_drawer_3.parent = ob_desk
ob_drawer_3.matrix_parent_inverse = Matrix(((0.5022, 0.0, 0.0, 0.0), (0.0, 1.68, 0.0, 0.0), (0.0, 0.0, 11.82, 0.0), (0.0, 0.0, 0.0, 1.0)))
ob_drawer_3.location = (1.567, -0.002153, -0.7418)
ob_drawer_3.scale = (0.3216, 0.9122, 0.2851)
ob_drawer_3.lineart.crease_threshold = 0.0
ob_drawer_2.parent = ob_desk
ob_drawer_2.matrix_parent_inverse = Matrix(((0.5022, 0.0, 0.0, 0.0), (0.0, 1.68, 0.0, 0.0), (0.0, 0.0, 11.82, 0.0), (0.0, 0.0, 0.0, 1.0)))
ob_drawer_2.location = (1.567, -0.002153, -0.4829)
ob_drawer_2.scale = (0.3216, 0.9122, 0.2851)
ob_drawer_2.lineart.crease_threshold = 0.0
ob_drawer_1.parent = ob_desk
ob_drawer_1.matrix_parent_inverse = Matrix(((0.5022, 0.0, 0.0, 0.0), (0.0, 1.68, 0.0, 0.0), (0.0, 0.0, 11.82, 0.0), (0.0, 0.0, 0.0, 1.0)))
ob_drawer_1.location = (1.567, -0.002153, -0.2245)
ob_drawer_1.scale = (0.3216, 0.9122, 0.2851)
ob_drawer_1.lineart.crease_threshold = 0.0
ob_drawerdeskprotector_r_001.parent = ob_desk
ob_drawerdeskprotector_r_001.matrix_parent_inverse = Matrix(((0.3348, 0.0, 0.0, 0.0), (0.0, 1.0, 0.0, 0.0), (0.0, 0.0, 11.82, 0.0), (0.0, 0.0, 0.0, 1.0)))
ob_drawerdeskprotector_r_001.location = (1.834, 0.8749, -1.283)
ob_drawerdeskprotector_r_001.scale = (0.03505, 0.01501, 0.007837)
ob_drawerdeskprotector_r_001.lineart.crease_threshold = 0.0
ob_drawerdeskprotector_l_001.parent = ob_desk
ob_drawerdeskprotector_l_001.matrix_parent_inverse = Matrix(((0.3348, 0.0, 0.0, 0.0), (0.0, 1.0, 0.0, 0.0), (0.0, 0.0, 11.82, 0.0), (0.0, 0.0, 0.0, 1.0)))
ob_drawerdeskprotector_l_001.location = (1.834, -0.8751, -1.283)
ob_drawerdeskprotector_l_001.scale = (0.03505, 0.01501, 0.007837)
ob_drawerdeskprotector_l_001.lineart.crease_threshold = 0.0
ob_metalicsupport_l_001.parent = ob_desk
ob_metalicsupport_l_001.matrix_parent_inverse = Matrix(((0.3348, 0.0, 0.0, 0.0), (0.0, 1.0, 0.0, 0.0), (0.0, 0.0, 11.82, 0.0), (0.0, 0.0, 0.0, 1.0)))
ob_metalicsupport_l_001.location = (1.798, 0.8569, -0.1064)
ob_metalicsupport_l_001.rotation_euler = (0.0, -0.0, 3.142)
ob_metalicsupport_l_001.scale = (2.987, 1.0, 0.08464)
ob_metalicsupport_l_001.lock_rotations_4d = False
ob_metalicsupport_l_001.empty_display_type = 'ARROWS'
ob_metalicsupport_l_001.lineart.crease_threshold = 0.0
ob_metalicsupport_r_001.parent = ob_desk
ob_metalicsupport_r_001.matrix_parent_inverse = Matrix(((0.3348, 0.0, 0.0, 0.0), (0.0, 1.0, 0.0, 0.0), (0.0, 0.0, 11.82, 0.0), (0.0, 0.0, 0.0, 1.0)))
ob_metalicsupport_r_001.location = (1.798, -0.857, -0.1064)
ob_metalicsupport_r_001.rotation_euler = (0.0, -0.0, 3.142)
ob_metalicsupport_r_001.scale = (2.987, 1.0, 0.08464)
ob_metalicsupport_r_001.lock_rotations_4d = False
ob_metalicsupport_r_001.empty_display_type = 'ARROWS'
ob_metalicsupport_r_001.lineart.crease_threshold = 0.0
ob_drawerdeskprotector_l.parent = ob_desk
ob_drawerdeskprotector_l.matrix_parent_inverse = Matrix(((0.3348, 0.0, 0.0, 0.0), (0.0, 1.0, 0.0, 0.0), (0.0, 0.0, 11.82, 0.0), (0.0, 0.0, 0.0, 1.0)))
ob_drawerdeskprotector_l.location = (2.865, -0.8751, -1.283)
ob_drawerdeskprotector_l.scale = (0.03505, 0.01501, 0.007837)
ob_drawerdeskprotector_l.lineart.crease_threshold = 0.0
ob_drawerdeskprotector_r.parent = ob_desk
ob_drawerdeskprotector_r.matrix_parent_inverse = Matrix(((0.3348, 0.0, 0.0, 0.0), (0.0, 1.0, 0.0, 0.0), (0.0, 0.0, 11.82, 0.0), (0.0, 0.0, 0.0, 1.0)))
ob_drawerdeskprotector_r.location = (2.865, 0.8749, -1.283)
ob_drawerdeskprotector_r.scale = (0.03505, 0.01501, 0.007837)
ob_drawerdeskprotector_r.lineart.crease_threshold = 0.0
ob_deskprotector_r.parent = ob_desk
ob_deskprotector_r.matrix_parent_inverse = Matrix(((0.3348, 0.0, 0.0, 0.0), (0.0, 1.0, 0.0, 0.0), (0.0, 0.0, 11.82, 0.0), (0.0, 0.0, 0.0, 1.0)))
ob_deskprotector_r.location = (-2.894, 0.8749, -1.277)
ob_deskprotector_r.scale = (0.03505, 0.01501, 0.01501)
ob_deskprotector_r.lineart.crease_threshold = 0.0
ob_metalicsupport_r.parent = ob_desk
ob_metalicsupport_r.matrix_parent_inverse = Matrix(((0.3348, 0.0, 0.0, 0.0), (0.0, 1.0, 0.0, 0.0), (0.0, 0.0, 11.82, 0.0), (0.0, 0.0, 0.0, 1.0)))
ob_metalicsupport_r.location = (-2.859, 0.8569, -0.1064)
ob_metalicsupport_r.scale = (2.987, 1.0, 0.08464)
ob_metalicsupport_r.lock_rotations_4d = False
ob_metalicsupport_r.empty_display_type = 'ARROWS'
ob_metalicsupport_r.lineart.crease_threshold = 0.0
ob_metalicsupport_l.parent = ob_desk
ob_metalicsupport_l.matrix_parent_inverse = Matrix(((0.3348, 0.0, 0.0, 0.0), (0.0, 1.0, 0.0, 0.0), (0.0, 0.0, 11.82, 0.0), (0.0, 0.0, 0.0, 1.0)))
ob_metalicsupport_l.location = (-2.859, -0.857, -0.1064)
ob_metalicsupport_l.scale = (2.987, 1.0, 0.08464)
ob_metalicsupport_l.lock_rotations_4d = False
ob_metalicsupport_l.empty_display_type = 'ARROWS'
ob_metalicsupport_l.lineart.crease_threshold = 0.0
ob_deskprotector_l.parent = ob_desk
ob_deskprotector_l.matrix_parent_inverse = Matrix(((0.3348, 0.0, 0.0, 0.0), (0.0, 1.0, 0.0, 0.0), (0.0, 0.0, 11.82, 0.0), (0.0, 0.0, 0.0, 1.0)))
ob_deskprotector_l.location = (-2.894, -0.8751, -1.277)
ob_deskprotector_l.scale = (0.03505, 0.01501, 0.01501)
ob_deskprotector_l.lineart.crease_threshold = 0.0
ob_lamp.location = (4.076, 1.005, 7.219)
ob_lamp.rotation_euler = (0.6503, 0.05522, 1.866)
ob_lamp.lock_rotations_4d = False
ob_lamp.empty_display_type = 'ARROWS'
ob_lamp.color = (0.0, 0.0, 0.0, 0.0)
ob_lamp.lineart.crease_threshold = 0.0
ob_camera.location = (0.7714, -5.27, 0.2632)
ob_camera.rotation_euler = (1.617, -0.06911, 0.1454)
ob_camera.lock_rotations_4d = False
ob_camera.empty_display_type = 'ARROWS'
ob_camera.color = (0.0, 0.0, 0.0, 0.0)
ob_camera.display_type = 'WIRE'
ob_camera.lineart.crease_threshold = 0.0

# ---- collection membership
col_collection_1.objects.link(ob_desk)
col_collection_1.objects.link(ob_drawer_4)
col_collection_1.objects.link(ob_drawer_3)
col_collection_1.objects.link(ob_drawer_2)
col_collection_1.objects.link(ob_drawer_1)
col_collection_1.objects.link(ob_drawerdeskprotector_r_001)
col_collection_1.objects.link(ob_drawerdeskprotector_l_001)
col_collection_1.objects.link(ob_metalicsupport_l_001)
col_collection_1.objects.link(ob_metalicsupport_r_001)
col_collection_1.objects.link(ob_drawerdeskprotector_l)
col_collection_1.objects.link(ob_drawerdeskprotector_r)
col_collection_1.objects.link(ob_deskprotector_r)
col_collection_1.objects.link(ob_metalicsupport_r)
col_collection_1.objects.link(ob_metalicsupport_l)
col_collection_1.objects.link(ob_deskprotector_l)
col_collection_1.objects.link(ob_lamp)
col_collection_1.objects.link(ob_camera)

# ---- scene / render settings (as saved in the file)
scene.camera = ob_camera
scene.frame_start = 1; scene.frame_end = 250; scene.frame_set(1)
scene.render.engine = 'CYCLES'
scene.render.resolution_percentage = 50
scene.render.dither_intensity = 0.0
scene.cycles.use_denoising = False
scene.cycles.samples = 100
scene.cycles.sampling_pattern = 'TABULATED_SOBOL'
scene.cycles.light_sampling_threshold = 0.0
scene.cycles.use_adaptive_sampling = False
scene.cycles.use_light_tree = False
scene.cycles.blur_glossy = 0.0
scene.cycles.pixel_filter_type = 'GAUSSIAN'
scene.cycles.sample_clamp_indirect = 0.0
scene.view_settings.view_transform = 'Standard'
bpy.context.view_layer.update()
